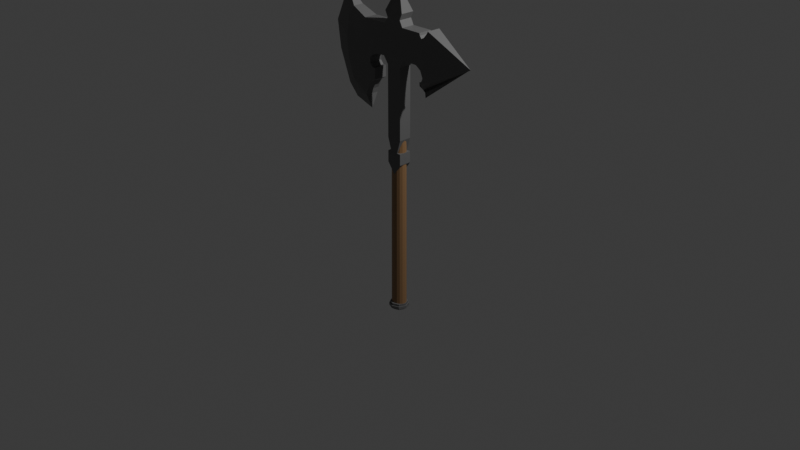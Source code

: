 # Source: aXE.blend  (saved by Blender 4.1.24; exported with 4.5.12 LTS)
import bpy
from mathutils import Matrix  # noqa: F401  (used for matrix-valued properties, if any)

bpy.ops.wm.read_factory_settings(use_empty=True)
scene = bpy.context.scene
scene.name = 'Scene'

# ---- collections
col_collection = bpy.data.collections.new('Collection'); scene.collection.children.link(col_collection)

# ---- materials (node trees are filled in below, after node groups)
mat_material = bpy.data.materials.new('Material')
mat_material.alpha_threshold = 0.0
mat_material.use_transparent_shadow = False
mat_material.roughness = 0.5
mat_material.line_color = (0.0, 0.0, 0.0, 1.0)
mat_material_003 = bpy.data.materials.new('Material.003')

# ---- material node trees
mat_material.use_nodes = True; mat_material.node_tree.nodes.clear()
_N = mat_material.node_tree.nodes; _L = mat_material.node_tree.links
n0 = _N.new('ShaderNodeOutputMaterial'); n0.name = 'Material Output'; n0.location = (300, 300)
n1 = _N.new('ShaderNodeBsdfPrincipled'); n1.name = 'Principled BSDF'; n1.location = (10, 300)
n1.inputs[0].default_value = (0.1519, 0.1519, 0.1519, 1.0)
n1.inputs[3].default_value = 1.45
_L.new(n1.outputs[0], n0.inputs[0])
n0.is_active_output = True
mat_material_003.use_nodes = True; mat_material_003.node_tree.nodes.clear()
_N = mat_material_003.node_tree.nodes; _L = mat_material_003.node_tree.links
n0 = _N.new('ShaderNodeBsdfPrincipled'); n0.name = 'Principled BSDF'; n0.location = (10, 300)
n0.inputs[0].default_value = (0.3182, 0.1851, 0.08947, 1.0)
n1 = _N.new('ShaderNodeOutputMaterial'); n1.name = 'Material Output'; n1.location = (300, 300)
_L.new(n0.outputs[0], n1.inputs[0])
n1.is_active_output = True

# ---- world
world_world = bpy.data.worlds.new('World'); scene.world = world_world
world_world.use_nodes = True; world_world.node_tree.nodes.clear()
_N = world_world.node_tree.nodes; _L = world_world.node_tree.links
n0 = _N.new('ShaderNodeOutputWorld'); n0.name = 'World Output'; n0.location = (300, 300)
n1 = _N.new('ShaderNodeBackground'); n1.name = 'Background'; n1.location = (10, 300)
n1.inputs[0].default_value = (0.05088, 0.05088, 0.05088, 1.0)
_L.new(n1.outputs[0], n0.inputs[0])
n0.is_active_output = True
world_world.color = (0.05088, 0.05088, 0.05088)
world_world.use_sun_shadow = False
world_world.sun_shadow_jitter_overblur = 0.0

# ---- cameras
cam_camera = bpy.data.cameras.new('Camera')
cam_camera.clip_end = 100.0
cam_camera.ortho_scale = 7.314

# ---- lights
light_light = bpy.data.lights.new('Light', 'POINT')
light_light.transmission_factor = 0.0
light_light.energy = 1000.0
light_light.shadow_soft_size = 0.1
light_light.shadow_maximum_resolution = 0.006
light_light.use_absolute_resolution = True

# ---- meshes
me_cube = bpy.data.meshes.new('Cube')
me_cube.from_pydata([(-0.009129, -0.07264, 1.773), (0.08356, 0.06743, 0.8865), (-0.009129, 0.07264, 1.773), (0.08356, -0.06743, 0.8865), (-0.008473, -0.06743, 0.8865), (-0.08355, 0.06743, 0.8865), (-0.008473, 0.06743, 0.8865), (-0.08355, -0.06743, 0.8865), (0.1314, 0.07264, 1.77), (-0.1282, -0.07264, 1.769), (0.1314, -0.07264, 1.77), (-0.1282, 0.07264, 1.769), (0.924, 2.98e-08, 1.796), (-0.8831, 1.49e-08, 1.887), (0.891, 0.0, 1.774), (-0.8445, 0.0, 1.604), (-0.1095, -0.07264, 2.023), (-0.1095, 0.07264, 2.023), (-0.1282, 0.07264, 1.769), (-0.1282, -0.07264, 1.769), (0.009158, -0.07264, 1.773), (0.008501, -0.06743, 0.8865), (0.008501, 0.06743, 0.8865), (0.009158, 0.07264, 1.773), (0.1183, 0.07264, 2.023), (0.1316, 0.07264, 1.77), (0.1183, -0.07264, 2.023), (0.1316, -0.07264, 1.77), (0.0001597, 0.0, 2.4), (0.1124, -0.07264, 2.152), (0.1124, 0.07264, 2.152), (-0.1106, -0.07264, 2.147), (-0.1106, 0.07264, 2.147), (0.08454, -0.07264, 2.088), (0.08454, 0.07264, 2.088), (-0.0789, -0.07264, 2.086), (-0.0789, 0.07264, 2.086), (0.3605, 5.215e-08, 1.386), (0.4545, 0.07264, 2.062), (0.2767, 3.725e-08, 1.521), (0.4545, -0.07264, 2.062), (-0.3954, -0.07264, 2.018), (-0.2643, -0.07264, 1.773), (-0.3954, 0.07264, 2.018), (-0.2643, 0.07264, 1.773), (-0.2643, -0.07264, 1.773), (0.3444, -0.07264, 2.024), (0.2438, -0.07264, 1.776), (0.3444, 0.07264, 2.024), (0.2438, 0.07264, 1.776), (0.2436, 0.07264, 1.776), (0.2436, -0.07264, 1.776), (0.3584, 0.07264, 1.532), (0.3584, -0.07264, 1.532), (0.3545, 5.215e-08, 1.435), (0.3286, 4.47e-08, 1.458), (0.2797, 4.47e-08, 1.484), (0.3598, 0.07264, 1.671), (0.3598, -0.07264, 1.671), (0.3899, 0.07264, 1.6), (0.3899, -0.07264, 1.6), (0.4224, 0.07264, 2.014), (0.4224, -0.07264, 2.014), (0.3712, -0.07264, 1.975), (0.3712, 0.07264, 1.975), (0.4029, 0.07264, 1.991), (0.4029, -0.07264, 1.991), (0.4411, 0.07264, 2.037), (0.4411, -0.07264, 2.037), (0.3516, -0.07264, 2.0), (0.3516, 0.07264, 2.0), (0.08356, 0.06743, 1.626), (0.08356, -0.06743, 1.626), (-0.08355, 0.06743, 1.626), (-0.08355, -0.06743, 1.626), (-0.008473, -0.06743, 1.626), (-0.008473, 0.06743, 1.626), (0.008501, -0.06743, 1.626), (0.008501, 0.06743, 1.626), (-0.1335, -0.07264, 1.704), (0.1356, 0.07264, 1.71), (0.1356, -0.07264, 1.71), (-0.1335, 0.07264, 1.704), (-0.009129, -0.07264, 1.716), (-0.009129, 0.07264, 1.716), (0.009158, -0.07264, 1.716), (0.009158, 0.07264, 1.716), (-0.7135, -2.98e-08, 2.261), (-0.688, -0.05201, 1.773), (-0.688, 0.05201, 1.773), (-0.7157, -2.235e-08, 1.276), (-0.3868, 0.0, 1.088), (-0.6064, -7.451e-09, 1.159), (-0.2643, 0.07264, 1.428), (-0.2643, -0.07264, 1.428), (-0.2643, 0.07264, 1.428), (-0.2643, -0.07264, 1.428), (-0.2654, 0.07264, 1.547), (-0.2654, -0.07264, 1.547), (-0.2654, 0.07264, 1.547), (-0.2654, -0.07264, 1.547), (-0.3868, -0.07264, 1.24), (-0.3869, 0.07264, 1.24), (-0.3553, 0.07264, 1.334), (-0.3553, -0.07264, 1.334), (-0.3246, -0.07264, 1.391), (-0.3246, 0.07264, 1.391), (-0.3732, 0.07264, 1.295), (-0.3732, -0.07264, 1.295), (-0.3284, -0.07264, 1.643), (-0.3284, 0.07264, 1.643), (-0.2513, 0.07264, 1.696), (-0.2513, -0.07264, 1.697), (-0.3322, -0.07264, 1.584), (-0.3322, 0.07264, 1.584), (-0.2995, -0.07264, 1.545), (-0.2995, 0.07264, 1.545), (0.3008, 0.07264, 1.711), (0.3008, -0.07264, 1.711), (-0.5712, -0.05704, 2.094), (-0.5712, 0.05704, 2.094), (-0.4762, -0.06312, 1.773), (-0.4762, 0.06312, 1.773), (-0.1095, 0.0, 2.023), (0.1183, 0.0, 2.023), (0.1124, 0.0, 2.152), (-0.1106, 0.0, 2.147), (0.08454, 0.0, 2.088), (-0.0789, 0.0, 2.086), (0.4545, -7.451e-09, 2.062), (-0.3954, 0.0, 2.018), (0.3444, 0.0, 2.024), (0.3584, 3.725e-08, 1.532), (0.3598, 7.451e-09, 1.671), (0.3899, 2.235e-08, 1.6), (0.4224, 0.0, 2.014), (0.3712, 7.451e-09, 1.975), (0.4029, 0.0, 1.991), (0.4411, 0.0, 2.037), (0.3516, 0.0, 2.0), (-0.5712, -7.451e-09, 2.094), (0.08356, 0.06743, 0.6267), (0.08356, -0.06743, 0.6267), (-0.008473, -0.06743, 0.6267), (-0.08355, 0.06743, 0.6267), (-0.008473, 0.06743, 0.6267), (-0.08355, -0.06743, 0.6267), (0.008501, -0.06743, 0.6267), (0.008501, 0.06743, 0.6267), (0.08356, 0.06743, 0.7463), (0.08356, -0.06743, 0.7463), (-0.08355, 0.06743, 0.7463), (-0.08355, -0.06743, 0.7463), (-0.008473, -0.06743, 0.7463), (-0.008473, 0.06743, 0.7463), (0.008501, -0.06743, 0.7463), (0.008501, 0.06743, 0.7463), (7.089e-06, 0.06743, 0.5118), (-0.04084, -0.06651, 0.7455), (-0.04084, 0.06695, 0.7455), (7.089e-06, -0.06743, 0.5118), (0.04084, -0.06651, 0.7455), (0.04084, 0.06695, 0.7455), (0.08356, 0.06743, 0.8864), (0.08356, -0.06743, 0.8864), (-0.08355, 0.06743, 0.8864), (-0.08355, -0.06743, 0.8864), (-5.025e-09, 0.07804, -1.005), (-5.025e-09, 0.07804, -1.028), (-6.672e-09, 0.1045, -1.008), (-6.672e-09, 0.1045, -0.9776), (0.07386, 0.07386, -1.008), (0.07386, 0.07386, -0.9776), (0.1045, 0.0, -1.008), (0.1045, 0.0, -0.9776), (0.07386, -0.07386, -1.008), (0.07386, -0.07386, -0.9776), (-6.672e-09, -0.1045, -1.008), (-6.672e-09, -0.1045, -0.9776), (-0.07386, -0.07386, -1.008), (-0.07386, -0.07386, -0.9776), (-0.1045, 0.0, -1.008), (-0.1045, 0.0, -0.9776), (-0.07386, 0.07386, -1.008), (-0.07386, 0.07386, -0.9776), (0.05518, 0.05518, -1.028), (0.05518, 0.05518, -1.005), (0.07804, 0.0, -1.028), (0.07804, 0.0, -1.005), (0.05518, -0.05518, -1.028), (0.05518, -0.05518, -1.005), (-5.025e-09, -0.07804, -1.028), (-5.025e-09, -0.07804, -1.005), (-0.05518, -0.05518, -1.028), (-0.05518, -0.05518, -1.005), (-0.07804, 0.0, -1.028), (-0.07804, 0.0, -1.005), (-0.05518, 0.05518, -1.028), (-0.05518, 0.05518, -1.005), (-5.971e-09, 0.09425, -0.9534), (-5.971e-09, 0.09425, -0.9657), (0.06664, 0.06664, -0.9812), (0.06664, 0.06664, -0.9534), (0.09425, 0.0, -0.9812), (0.09425, 0.0, -0.9534), (0.06664, -0.06664, -0.9812), (0.06664, -0.06664, -0.9534), (-5.971e-09, -0.09425, -0.9812), (-5.971e-09, -0.09425, -0.9534), (-0.06664, -0.06664, -0.9812), (-0.06664, -0.06664, -0.9534), (-0.09425, 0.0, -0.9812), (-0.09425, 0.0, -0.9534), (-0.06664, 0.06664, -0.9812), (-0.06664, 0.06664, -0.9534), (-0.665, -0.05201, 1.557), (-0.665, 0.05201, 1.557), (-0.6088, -0.05201, 1.375), (-0.6088, 0.05201, 1.375), (-0.4926, -0.05201, 1.234), (-0.4926, 0.05201, 1.234), (-0.6782, -0.05201, 1.645), (-0.6782, 0.05201, 1.645), (-0.6482, -0.05201, 1.991), (-0.6482, 0.05201, 1.991)], [(45, 42), (99, 100), (93, 95)], [(10, 20, 0, 19, 16, 26, 27), (22, 1, 3, 21), (37, 54, 55, 56, 39, 52, 59, 57, 117, 50, 49, 48, 70, 64, 65, 61, 67, 38, 12, 14), (20, 0, 83, 85), (80, 8, 10, 81), (23, 2, 0, 20), (16, 26, 33, 29, 28, 31, 35), (18, 2, 23, 8, 25, 24, 17), (23, 20, 10, 27, 25, 8), (5, 6, 4, 7), (23, 8, 80, 86), (37, 14, 12, 40, 68, 62, 66, 63, 69, 46, 47, 51, 118, 58, 60, 53, 39, 56, 55, 54), (2, 23, 86, 84), (131, 124, 26, 46), (47, 46, 26, 27), (18, 2, 84, 82, 11), (10, 20, 85, 81), (6, 22, 21, 4), (125, 30, 28), (126, 28, 32), (127, 34, 30, 125), (128, 126, 32, 36), (124, 24, 34, 127), (123, 128, 36, 17), (132, 52, 39), (12, 129, 40), (24, 17, 36, 32, 28, 30, 34), (123, 130, 41, 16), (25, 24, 48, 49), (134, 59, 52, 132), (139, 131, 46, 69), (10, 8, 50, 51), (118, 117, 57, 133, 58), (133, 57, 59, 134), (138, 135, 62, 68), (137, 136, 63, 66), (135, 137, 66, 62), (129, 138, 68, 40), (136, 139, 69, 63), (6, 76, 78, 22), (3, 72, 77, 21), (5, 73, 76, 6), (21, 77, 75, 4), (4, 75, 74, 7), (7, 74, 73, 5), (1, 71, 72, 3), (22, 78, 71, 1), (76, 84, 86, 78), (72, 81, 85, 77), (73, 82, 84, 76), (77, 85, 83, 75), (75, 83, 79, 74), (74, 79, 82, 73), (71, 80, 81, 72), (78, 86, 80, 71), (140, 119, 41, 130), (120, 43, 44, 89, 224), (110, 114, 113, 109), (111, 82, 79, 112), (45, 41, 16, 19, 9), (87, 224, 89, 13), (91, 101, 102), (105, 96, 95, 106), (98, 100, 96, 94), (98, 99, 95, 94), (108, 104, 103, 107), (104, 105, 106, 103), (101, 108, 107, 102), (51, 50, 117, 118), (81, 80, 117, 118), (15, 13, 89), (87, 119, 140), (49, 117, 80, 25), (51, 47, 27, 81, 118), (87, 140, 120), (120, 140, 130, 43), (64, 70, 139, 136), (38, 67, 138, 129), (61, 65, 137, 135), (65, 64, 136, 137), (67, 61, 135, 138), (58, 133, 134, 60), (70, 48, 131, 139), (60, 134, 132, 53), (17, 43, 130, 123), (12, 38, 129), (53, 132, 39), (16, 35, 128, 123), (26, 124, 127, 33), (35, 31, 126, 128), (33, 127, 125, 29), (31, 28, 126), (29, 125, 28), (48, 24, 124, 131), (11, 82, 111, 44), (42, 112, 79, 19), (19, 0, 83, 79), (43, 17, 18, 44), (109, 112, 111, 110), (44, 111, 110, 122), (93, 116, 97), (102, 91, 92, 220), (94, 115, 98), (219, 217, 90, 92), (219, 92, 91, 101), (215, 221, 88, 15), (113, 114, 116, 115), (115, 116, 97, 100), (105, 217, 219, 101, 108, 104), (145, 148, 157), (144, 145, 157), (148, 141, 157), (145, 154, 156, 148), (142, 150, 155, 147), (144, 151, 154, 145), (147, 155, 153, 143), (143, 153, 152, 146), (146, 152, 151, 144), (141, 149, 150, 142), (148, 156, 149, 141), (146, 144, 157, 160), (143, 146, 160), (147, 143, 160), (141, 142, 160, 157), (142, 147, 160), (163, 162, 159, 165), (164, 166, 158, 161), (158, 166, 165, 159), (162, 163, 164, 161), (154, 151, 152, 153, 155, 150, 149, 156), (162, 161, 158, 159), (186, 167, 198, 196, 194, 192, 190, 188), (169, 170, 172, 171), (193, 194, 196, 195), (171, 172, 174, 173), (191, 192, 194, 193), (173, 174, 176, 175), (189, 190, 192, 191), (175, 176, 178, 177), (168, 185, 187, 189, 191, 193, 195, 197), (187, 188, 190, 189), (177, 178, 180, 179), (197, 198, 167, 168), (185, 186, 188, 187), (179, 180, 182, 181), (172, 170, 184, 182, 180, 178, 176, 174), (168, 167, 186, 185), (181, 182, 184, 183), (195, 196, 198, 197), (183, 184, 170, 169), (169, 171, 173, 175, 177, 179, 181, 183), (202, 199, 214, 212, 210, 208, 206, 204), (209, 210, 212, 211), (207, 208, 210, 209), (205, 206, 208, 207), (200, 201, 203, 205, 207, 209, 211, 213), (203, 204, 206, 205), (213, 214, 199, 200), (201, 202, 204, 203), (200, 199, 202, 201), (211, 212, 214, 213), (217, 215, 15, 90), (217, 105, 96, 115, 215), (115, 215, 221, 113), (121, 88, 221, 113, 109, 112, 42), (90, 218, 220, 92), (102, 107, 103, 106, 218, 220), (218, 90, 15, 216), (216, 15, 89, 222), (93, 106, 218, 216, 116), (116, 114, 222, 216), (89, 122, 110, 114, 222), (15, 88, 13), (223, 87, 13, 88), (87, 223, 119), (119, 223, 88, 121, 45, 41), (87, 120, 224)])
_uv = me_cube.uv_layers.new(name='UVMap')
_uv.uv.foreach_set('vector', [0.0, 0.0, 0.0, 0.0, 0.0, 0.0, 0.0, 0.0, 0.0, 0.0, 0.0, 0.0, 0.0, 0.0, 0.2627, 0.5, 0.375, 0.5, 0.375, 0.75, 0.2627, 0.75, 0.6098, 0.5, 0.6098, 0.5, 0.6098, 0.5, 0.6098, 0.5, 0.6098, 0.5, 0.6098, 0.5, 0.6098, 0.5, 0.6098, 0.5, 0.6098, 0.5, 0.6098, 0.5, 0.6098, 0.4158, 0.625, 0.4158, 0.632, 0.4263, 0.639, 0.4368, 0.6461, 0.4474, 0.6531, 0.4579, 0.6671, 0.4789, 0.6811, 0.5, 0.625, 0.5, 0.6098, 0.5, 0.0, 0.0, 0.0, 0.0, 0.0, 0.0, 0.0, 0.0, 0.6063, 0.5, 0.6098, 0.5, 0.6098, 0.75, 0.6063, 0.75, 0.0, 0.0, 0.0, 0.0, 0.0, 0.0, 0.0, 0.0, 0.7627, 0.75, 0.7373, 0.75, 0.7373, 0.75, 0.7373, 0.75, 0.7373, 0.75, 0.75, 0.75, 0.7563, 0.75, 0.0, 0.0, 0.0, 0.0, 0.0, 0.0, 0.0, 0.0, 0.0, 0.0, 0.0, 0.0, 0.0, 0.0, 0.0, 0.0, 0.0, 0.0, 0.0, 0.0, 0.0, 0.0, 0.0, 0.0, 0.0, 0.0, 0.125, 0.5, 0.2373, 0.5, 0.2373, 0.75, 0.125, 0.75, 0.0, 0.0, 0.0, 0.0, 0.0, 0.0, 0.0, 0.0, 0.6098, 0.75, 0.6098, 0.75, 0.625, 0.75, 0.6811, 0.75, 0.6671, 0.7711, 0.6531, 0.7921, 0.6461, 0.8026, 0.639, 0.8132, 0.632, 0.8237, 0.625, 0.8342, 0.6098, 0.8342, 0.6098, 0.75, 0.6098, 0.75, 0.6098, 0.75, 0.6098, 0.75, 0.6098, 0.75, 0.6098, 0.75, 0.6098, 0.75, 0.6098, 0.75, 0.6098, 0.75, 0.0, 0.0, 0.0, 0.0, 0.0, 0.0, 0.0, 0.0, 0.7092, 0.625, 0.7373, 0.625, 0.7373, 0.75, 0.7092, 0.75, 0.6098, 0.8342, 0.625, 0.8342, 0.625, 0.8623, 0.6098, 0.8623, 0.0, 0.0, 0.0, 0.0, 0.0, 0.0, 0.0, 0.0, 0.0, 0.0, 0.0, 0.0, 0.0, 0.0, 0.0, 0.0, 0.0, 0.0, 0.2373, 0.5, 0.2627, 0.5, 0.2627, 0.75, 0.2373, 0.75, 0.7373, 0.625, 0.7373, 0.5, 0.7373, 0.625, 0.75, 0.625, 0.7373, 0.5, 0.75, 0.5, 0.7373, 0.625, 0.7373, 0.5, 0.7373, 0.5, 0.7373, 0.625, 0.7563, 0.625, 0.75, 0.625, 0.75, 0.5, 0.7563, 0.5, 0.7373, 0.625, 0.7373, 0.5, 0.7373, 0.5, 0.7373, 0.625, 0.7627, 0.625, 0.7563, 0.625, 0.7563, 0.5, 0.7627, 0.5, 0.6098, 0.625, 0.6098, 0.5, 0.6098, 0.625, 0.625, 0.625, 0.6811, 0.625, 0.6811, 0.75, 0.7373, 0.5, 0.7627, 0.5, 0.7563, 0.5, 0.75, 0.5, 0.7373, 0.5, 0.7373, 0.5, 0.7373, 0.5, 0.7627, 0.625, 0.8188, 0.625, 0.8188, 0.75, 0.7627, 0.75, 0.6098, 0.3877, 0.625, 0.3877, 0.625, 0.4158, 0.6098, 0.4158, 0.6098, 0.625, 0.6098, 0.5, 0.6098, 0.5, 0.6098, 0.625, 0.7057, 0.625, 0.7092, 0.625, 0.7092, 0.75, 0.7057, 0.75, 0.6098, 0.75, 0.6098, 0.5, 0.6098, 0.5, 0.6098, 0.75, 0.6098, 0.75, 0.6098, 0.5, 0.6098, 0.5, 0.6098, 0.625, 0.6098, 0.75, 0.6098, 0.625, 0.6098, 0.5, 0.6098, 0.5, 0.6098, 0.625, 0.6882, 0.625, 0.6952, 0.625, 0.6952, 0.75, 0.6882, 0.75, 0.6987, 0.625, 0.7022, 0.625, 0.7022, 0.75, 0.6987, 0.75, 0.6952, 0.625, 0.6987, 0.625, 0.6987, 0.75, 0.6952, 0.75, 0.6811, 0.625, 0.6882, 0.625, 0.6882, 0.75, 0.6811, 0.75, 0.7022, 0.625, 0.7057, 0.625, 0.7057, 0.75, 0.7022, 0.75, 0.375, 0.3623, 0.6024, 0.3623, 0.6024, 0.3877, 0.375, 0.3877, 0.375, 0.75, 0.6024, 0.75, 0.6024, 0.8623, 0.375, 0.8623, 0.375, 0.25, 0.6024, 0.25, 0.6024, 0.3623, 0.375, 0.3623, 0.375, 0.8623, 0.6024, 0.8623, 0.6024, 0.8877, 0.375, 0.8877, 0.375, 0.8877, 0.6024, 0.8877, 0.6024, 1.0, 0.375, 1.0, 0.375, 0.0, 0.6024, 0.0, 0.6024, 0.25, 0.375, 0.25, 0.375, 0.5, 0.6024, 0.5, 0.6024, 0.75, 0.375, 0.75, 0.375, 0.3877, 0.6024, 0.3877, 0.6024, 0.5, 0.375, 0.5, 0.6024, 0.3623, 0.6063, 0.3623, 0.6063, 0.3877, 0.6024, 0.3877, 0.6024, 0.75, 0.6063, 0.75, 0.6063, 0.8623, 0.6024, 0.8623, 0.6024, 0.25, 0.6063, 0.25, 0.6063, 0.3623, 0.6024, 0.3623, 0.6024, 0.8623, 0.6063, 0.8623, 0.6063, 0.8877, 0.6024, 0.8877, 0.6024, 0.8877, 0.6063, 0.8877, 0.6063, 1.0, 0.6024, 1.0, 0.6024, 0.0, 0.6063, 0.0, 0.6063, 0.25, 0.6024, 0.25, 0.6024, 0.5, 0.6063, 0.5, 0.6063, 0.75, 0.6024, 0.75, 0.6024, 0.3877, 0.6063, 0.3877, 0.6063, 0.5, 0.6024, 0.5, 0.6141, 0.4688, 0.6141, 0.5625, 0.8188, 0.75, 0.8188, 0.625, 0.6141, 0.375, 0.8188, 0.5, 0.0, 0.0, 0.0, 0.0, 0.0, 0.0, 0.0, 0.0, 0.0, 0.0, 0.0, 0.0, 0.0, 0.0, 0.0, 0.0, 0.6063, 0.25, 0.6063, 0.0, 0.0, 0.0, 0.0, 0.0, 0.0, 0.0, 0.0, 0.0, 0.0, 0.0, 0.0, 0.0, 0.4094, 0.25, 0.0, 0.0, 0.0, 0.0, 0.0, 0.0, 0.0, 0.0, 0.0, 0.0, 0.0, 0.0, 0.0, 0.0, 0.0, 0.0, 0.0, 0.0, 0.0, 0.0, 0.0, 0.0, 0.0, 0.0, 0.0, 0.0, 0.0, 0.0, 0.0, 0.0, 0.0, 0.0, 0.0, 0.0, 0.0, 0.0, 0.0, 0.0, 0.0, 0.0, 0.0, 0.0, 0.0, 0.0, 0.0, 0.0, 0.0, 0.0, 0.0, 0.0, 0.0, 0.0, 0.0, 0.0, 0.0, 0.0, 0.0, 0.0, 0.0, 0.0, 0.6098, 0.75, 0.6098, 0.5, 0.6098, 0.5, 0.6098, 0.75, 0.6063, 0.75, 0.6063, 0.5, 0.6098, 0.5, 0.6098, 0.75, 0.0, 0.0, 0.0, 0.0, 0.0, 0.0, 0.4094, 0.375, 0.6141, 0.5625, 0.6141, 0.4688, 0.6098, 0.4158, 0.6098, 0.5, 0.6063, 0.5, 0.6098, 0.3877, 0.0, 0.0, 0.0, 0.0, 0.0, 0.0, 0.0, 0.0, 0.0, 0.0, 0.4094, 0.3125, 0.6141, 0.4688, 0.6141, 0.375, 0.6141, 0.375, 0.6141, 0.4688, 0.8188, 0.625, 0.8188, 0.5, 0.7022, 0.5, 0.7057, 0.5, 0.7057, 0.625, 0.7022, 0.625, 0.6811, 0.5, 0.6882, 0.5, 0.6882, 0.625, 0.6811, 0.625, 0.6952, 0.5, 0.6987, 0.5, 0.6987, 0.625, 0.6952, 0.625, 0.6987, 0.5, 0.7022, 0.5, 0.7022, 0.625, 0.6987, 0.625, 0.6882, 0.5, 0.6952, 0.5, 0.6952, 0.625, 0.6882, 0.625, 0.6098, 0.75, 0.6098, 0.625, 0.6098, 0.625, 0.6098, 0.75, 0.7057, 0.5, 0.7092, 0.5, 0.7092, 0.625, 0.7057, 0.625, 0.6098, 0.75, 0.6098, 0.625, 0.6098, 0.625, 0.6098, 0.75, 0.7627, 0.5, 0.8188, 0.5, 0.8188, 0.625, 0.7627, 0.625, 0.625, 0.5, 0.6811, 0.5, 0.6811, 0.625, 0.6098, 0.75, 0.6098, 0.625, 0.6098, 0.75, 0.7627, 0.75, 0.7563, 0.75, 0.7563, 0.625, 0.7627, 0.625, 0.7373, 0.75, 0.7373, 0.625, 0.7373, 0.625, 0.7373, 0.75, 0.7563, 0.75, 0.75, 0.75, 0.75, 0.625, 0.7563, 0.625, 0.7373, 0.75, 0.7373, 0.625, 0.7373, 0.625, 0.7373, 0.75, 0.75, 0.75, 0.7373, 0.625, 0.75, 0.625, 0.7373, 0.75, 0.7373, 0.625, 0.7373, 0.75, 0.7092, 0.5, 0.7373, 0.5, 0.7373, 0.625, 0.7092, 0.625, 0.0, 0.0, 0.6063, 0.25, 0.0, 0.0, 0.0, 0.0, 0.0, 0.0, 0.0, 0.0, 0.6063, 0.0, 0.0, 0.0, 0.0, 0.0, 0.0, 0.0, 0.6063, 0.8877, 0.6063, 0.0, 0.8188, 0.5, 0.0, 0.0, 0.0, 0.0, 0.0, 0.0, 0.0, 0.0, 0.0, 0.0, 0.0, 0.0, 0.0, 0.0, 0.0, 0.0, 0.0, 0.0, 0.0, 0.0, 0.0, 0.0, 0.0, 0.0, 0.0, 0.0, 0.0, 0.0, 0.0, 0.0, 0.0, 0.0, 0.0, 0.0, 0.0, 0.0, 0.0, 0.0, 0.0, 0.0, 0.0, 0.0, 0.0, 0.0, 0.0, 0.0, 0.0, 0.0, 0.0, 0.0, 0.0, 0.0, 0.0, 0.0, 0.0, 0.0, 0.0, 0.0, 0.0, 0.0, 0.0, 0.0, 0.0, 0.0, 0.0, 0.0, 0.0, 0.0, 0.0, 0.0, 0.0, 0.0, 0.0, 0.0, 0.0, 0.0, 0.0, 0.0, 0.0, 0.0, 0.0, 0.0, 0.0, 0.0, 0.0, 0.0, 0.0, 0.0, 0.0, 0.0, 0.0, 0.0, 0.0, 0.0, 0.375, 0.3623, 0.375, 0.3877, 0.375, 0.3623, 0.375, 0.25, 0.375, 0.3623, 0.375, 0.25, 0.375, 0.3877, 0.375, 0.5, 0.375, 0.3877, 0.375, 0.3623, 0.6024, 0.3623, 0.6024, 0.3877, 0.375, 0.3877, 0.375, 0.75, 0.6024, 0.75, 0.6024, 0.8623, 0.375, 0.8623, 0.375, 0.25, 0.6024, 0.25, 0.6024, 0.3623, 0.375, 0.3623, 0.375, 0.8623, 0.6024, 0.8623, 0.6024, 0.8877, 0.375, 0.8877, 0.375, 0.8877, 0.6024, 0.8877, 0.6024, 1.0, 0.375, 1.0, 0.375, 0.0, 0.6024, 0.0, 0.6024, 0.25, 0.375, 0.25, 0.375, 0.5, 0.6024, 0.5, 0.6024, 0.75, 0.375, 0.75, 0.375, 0.3877, 0.6024, 0.3877, 0.6024, 0.5, 0.375, 0.5, 0.375, 0.0, 0.375, 0.25, 0.375, 0.25, 0.375, 0.0, 0.375, 0.8877, 0.375, 1.0, 0.375, 0.8877, 0.375, 0.8623, 0.375, 0.8877, 0.375, 0.8623, 0.375, 0.5, 0.375, 0.75, 0.375, 0.75, 0.375, 0.5, 0.375, 0.75, 0.375, 0.8623, 0.375, 0.75, 0.6024, 0.5, 0.375, 0.5, 0.375, 0.25, 0.6024, 0.25, 0.6024, 0.75, 0.6024, 1.0, 0.375, 1.0, 0.375, 0.75, 0.375, 0.0, 0.6024, 0.0, 0.6024, 0.25, 0.375, 0.25, 0.375, 0.5, 0.6024, 0.5, 0.6024, 0.75, 0.375, 0.75, 0.6024, 0.3623, 0.6024, 0.25, 0.6024, 0.0, 0.6024, 0.8877, 0.6024, 0.8623, 0.6024, 0.75, 0.6024, 0.5, 0.6024, 0.3877, 0.375, 0.5, 0.375, 0.75, 0.375, 1.0, 0.375, 0.25, 0.4197, 0.4197, 0.25, 0.49, 0.08029, 0.4197, 0.01, 0.25, 0.08029, 0.08029, 0.25, 0.01, 0.4197, 0.08029, 0.49, 0.25, 1.0, 0.5, 1.0, 1.0, 0.875, 1.0, 0.875, 0.5, 0.375, 0.5, 0.375, 1.0, 0.25, 1.0, 0.25, 0.5, 0.875, 0.5, 0.875, 1.0, 0.75, 1.0, 0.75, 0.5, 0.5, 0.5, 0.5, 1.0, 0.375, 1.0, 0.375, 0.5, 0.75, 0.5, 0.75, 1.0, 0.625, 1.0, 0.625, 0.5, 0.625, 0.5, 0.625, 1.0, 0.5, 1.0, 0.5, 0.5, 0.625, 0.5, 0.625, 1.0, 0.5, 1.0, 0.5, 0.5, 0.75, 0.49, 0.9197, 0.4197, 0.99, 0.25, 0.9197, 0.08029, 0.75, 0.01, 0.5803, 0.08029, 0.51, 0.25, 0.5803, 0.4197, 0.75, 0.5, 0.75, 1.0, 0.625, 1.0, 0.625, 0.5, 0.5, 0.5, 0.5, 1.0, 0.375, 1.0, 0.375, 0.5, 0.125, 0.5, 0.125, 1.0, 0.0, 1.0, 0.0, 0.5, 0.875, 0.5, 0.875, 1.0, 0.75, 1.0, 0.75, 0.5, 0.375, 0.5, 0.375, 1.0, 0.25, 1.0, 0.25, 0.5, 0.4197, 0.4197, 0.25, 0.49, 0.08029, 0.4197, 0.01, 0.25, 0.08029, 0.08029, 0.25, 0.01, 0.4197, 0.08029, 0.49, 0.25, 1.0, 0.5, 1.0, 1.0, 0.875, 1.0, 0.875, 0.5, 0.25, 0.5, 0.25, 1.0, 0.125, 1.0, 0.125, 0.5, 0.25, 0.5, 0.25, 1.0, 0.125, 1.0, 0.125, 0.5, 0.125, 0.5, 0.125, 1.0, 0.0, 1.0, 0.0, 0.5, 0.75, 0.49, 0.9197, 0.4197, 0.99, 0.25, 0.9197, 0.08029, 0.75, 0.01, 0.5803, 0.08029, 0.51, 0.25, 0.5803, 0.4197, 0.4197, 0.4197, 0.25, 0.49, 0.08029, 0.4197, 0.01, 0.25, 0.08029, 0.08029, 0.25, 0.01, 0.4197, 0.08029, 0.49, 0.25, 0.375, 0.5, 0.375, 1.0, 0.25, 1.0, 0.25, 0.5, 0.5, 0.5, 0.5, 1.0, 0.375, 1.0, 0.375, 0.5, 0.625, 0.5, 0.625, 1.0, 0.5, 1.0, 0.5, 0.5, 0.75, 0.49, 0.9197, 0.4197, 0.99, 0.25, 0.9197, 0.08029, 0.75, 0.01, 0.5803, 0.08029, 0.51, 0.25, 0.5803, 0.4197, 0.75, 0.5, 0.75, 1.0, 0.625, 1.0, 0.625, 0.5, 0.125, 0.5, 0.125, 1.0, 0.0, 1.0, 0.0, 0.5, 0.875, 0.5, 0.875, 1.0, 0.75, 1.0, 0.75, 0.5, 1.0, 0.5, 1.0, 1.0, 0.875, 1.0, 0.875, 0.5, 0.25, 0.5, 0.25, 1.0, 0.125, 1.0, 0.125, 0.5, 0.0, 0.0, 0.0, 0.0, 0.0, 0.0, 0.0, 0.0, 0.0, 0.0, 0.0, 0.0, 0.0, 0.0, 0.0, 0.0, 0.0, 0.0, 0.0, 0.0, 0.0, 0.0, 0.0, 0.0, 0.0, 0.0, 0.0, 0.0, 0.0, 0.0, 0.0, 0.0, 0.0, 0.0, 0.0, 0.0, 0.0, 0.0, 0.0, 0.0, 0.0, 0.0, 0.0, 0.0, 0.0, 0.0, 0.0, 0.0, 0.0, 0.0, 0.0, 0.0, 0.0, 0.0, 0.0, 0.0, 0.0, 0.0, 0.0, 0.0, 0.0, 0.0, 0.0, 0.0, 0.0, 0.0, 0.0, 0.0, 0.0, 0.0, 0.0, 0.0, 0.0, 0.0, 0.0, 0.0, 0.0, 0.0, 0.0, 0.0, 0.0, 0.0, 0.0, 0.0, 0.0, 0.0, 0.0, 0.0, 0.0, 0.0, 0.0, 0.0, 0.0, 0.0, 0.0, 0.0, 0.0, 0.0, 0.0, 0.0, 0.0, 0.0, 0.0, 0.0, 0.0, 0.0, 0.0, 0.0, 0.0, 0.0, 0.0, 0.0, 0.4094, 0.25, 0.0, 0.0, 0.0, 0.0, 0.4094, 0.25, 0.0, 0.0, 0.6141, 0.5625, 0.6141, 0.5625, 0.0, 0.0, 0.0, 0.0, 0.0, 0.0, 0.0, 0.0, 0.0, 0.0, 0.4094, 0.25, 0.6141, 0.375, 0.0, 0.0])
me_cube.materials.append(mat_material)
me_cube.use_mirror_vertex_groups = False
me_cube.update()
me_cylinder = bpy.data.meshes.new('Cylinder')
me_cylinder.from_pydata([(4.422e-09, 0.07039, -0.975), (4.457e-09, 0.06596, 0.8946), (0.03281, 0.06503, -0.975), (0.03075, 0.06094, 0.8946), (0.06063, 0.04977, -0.975), (0.05682, 0.04664, 0.8946), (0.07922, 0.02694, -0.975), (0.07423, 0.02524, 0.8946), (0.08575, 4.967e-09, -0.975), (0.08035, 4.859e-09, 0.8946), (0.07922, -0.02694, -0.975), (0.07423, -0.02524, 0.8946), (0.06063, -0.04977, -0.975), (0.05682, -0.04664, 0.8946), (0.03281, -0.06503, -0.975), (0.03075, -0.06094, 0.8946), (4.422e-09, -0.07039, -0.975), (4.457e-09, -0.06596, 0.8946), (-0.03281, -0.06503, -0.975), (-0.03075, -0.06094, 0.8946), (-0.06063, -0.04977, -0.975), (-0.05682, -0.04664, 0.8946), (-0.07922, -0.02694, -0.975), (-0.07423, -0.02524, 0.8946), (-0.08575, 4.967e-09, -0.975), (-0.08035, 4.859e-09, 0.8946), (-0.07922, 0.02694, -0.975), (-0.07423, 0.02524, 0.8946), (-0.06063, 0.04977, -0.975), (-0.05682, 0.04664, 0.8946), (-0.03281, 0.06503, -0.975), (-0.03075, 0.06094, 0.8946)], [], [(0, 1, 3, 2), (2, 3, 5, 4), (4, 5, 7, 6), (6, 7, 9, 8), (8, 9, 11, 10), (10, 11, 13, 12), (12, 13, 15, 14), (14, 15, 17, 16), (16, 17, 19, 18), (18, 19, 21, 20), (20, 21, 23, 22), (22, 23, 25, 24), (24, 25, 27, 26), (26, 27, 29, 28), (3, 1, 31, 29, 27, 25, 23, 21, 19, 17, 15, 13, 11, 9, 7, 5), (28, 29, 31, 30), (30, 31, 1, 0), (0, 2, 4, 6, 8, 10, 12, 14, 16, 18, 20, 22, 24, 26, 28, 30)])
_uv = me_cylinder.uv_layers.new(name='UVMap')
_uv.uv.foreach_set('vector', [1.0, 0.5, 1.0, 1.0, 0.9375, 1.0, 0.9375, 0.5, 0.9375, 0.5, 0.9375, 1.0, 0.875, 1.0, 0.875, 0.5, 0.875, 0.5, 0.875, 1.0, 0.8125, 1.0, 0.8125, 0.5, 0.8125, 0.5, 0.8125, 1.0, 0.75, 1.0, 0.75, 0.5, 0.75, 0.5, 0.75, 1.0, 0.6875, 1.0, 0.6875, 0.5, 0.6875, 0.5, 0.6875, 1.0, 0.625, 1.0, 0.625, 0.5, 0.625, 0.5, 0.625, 1.0, 0.5625, 1.0, 0.5625, 0.5, 0.5625, 0.5, 0.5625, 1.0, 0.5, 1.0, 0.5, 0.5, 0.5, 0.5, 0.5, 1.0, 0.4375, 1.0, 0.4375, 0.5, 0.4375, 0.5, 0.4375, 1.0, 0.375, 1.0, 0.375, 0.5, 0.375, 0.5, 0.375, 1.0, 0.3125, 1.0, 0.3125, 0.5, 0.3125, 0.5, 0.3125, 1.0, 0.25, 1.0, 0.25, 0.5, 0.25, 0.5, 0.25, 1.0, 0.1875, 1.0, 0.1875, 0.5, 0.1875, 0.5, 0.1875, 1.0, 0.125, 1.0, 0.125, 0.5, 0.3418, 0.4717, 0.25, 0.49, 0.1582, 0.4717, 0.08029, 0.4197, 0.02827, 0.3418, 0.01, 0.25, 0.02827, 0.1582, 0.08029, 0.08029, 0.1582, 0.02827, 0.25, 0.01, 0.3418, 0.02827, 0.4197, 0.08029, 0.4717, 0.1582, 0.49, 0.25, 0.4717, 0.3418, 0.4197, 0.4197, 0.125, 0.5, 0.125, 1.0, 0.0625, 1.0, 0.0625, 0.5, 0.0625, 0.5, 0.0625, 1.0, 0.0, 1.0, 0.0, 0.5, 0.75, 0.49, 0.8418, 0.4717, 0.9197, 0.4197, 0.9717, 0.3418, 0.99, 0.25, 0.9717, 0.1582, 0.9197, 0.08029, 0.8418, 0.02827, 0.75, 0.01, 0.6582, 0.02827, 0.5803, 0.08029, 0.5283, 0.1582, 0.51, 0.25, 0.5283, 0.3418, 0.5803, 0.4197, 0.6582, 0.4717])
me_cylinder.materials.append(mat_material_003)
me_cylinder.update()

# ---- objects
ob_head = bpy.data.objects.new('Head', me_cube)
ob_light_noimp = bpy.data.objects.new('Light-noimp', light_light)
ob_camera_noimp = bpy.data.objects.new('Camera-noimp', cam_camera)
ob_empty_noimp = bpy.data.objects.new('Empty-noimp', None)
ob_handle = bpy.data.objects.new('Handle', me_cylinder)

# ---- transforms, parenting, visibility, modifiers, constraints
ob_head.location = (0.0, 0.0, 0.0)
ob_head.lock_rotations_4d = False
ob_head.empty_display_type = 'ARROWS'
ob_head.lineart.crease_threshold = 0.0
ob_light_noimp.location = (4.076, 1.005, 5.904)
ob_light_noimp.rotation_euler = (0.6503, 0.05522, 1.866)
ob_light_noimp.lock_rotations_4d = False
ob_light_noimp.empty_display_type = 'ARROWS'
ob_light_noimp.color = (0.0, 0.0, 0.0, 0.0)
ob_light_noimp.lineart.crease_threshold = 0.0
ob_camera_noimp.location = (7.359, -6.926, 4.958)
ob_camera_noimp.rotation_euler = (1.109, 0.0, 0.8149)
ob_camera_noimp.lock_rotations_4d = False
ob_camera_noimp.empty_display_type = 'ARROWS'
ob_camera_noimp.color = (0.0, 0.0, 0.0, 0.0)
ob_camera_noimp.display_type = 'WIRE'
ob_camera_noimp.lineart.crease_threshold = 0.0
ob_empty_noimp.location = (0.0, 5.02, 0.0)
ob_empty_noimp.rotation_euler = (1.571, 0.0, 0.0)
ob_empty_noimp.empty_display_type = 'IMAGE'
ob_empty_noimp.empty_display_size = 5.0
ob_empty_noimp.use_empty_image_alpha = True
ob_empty_noimp.color = (1.0, 1.0, 1.0, 0.5118)
ob_handle.location = (0.0, 0.0, 0.0)

# ---- collection membership
col_collection.objects.link(ob_head)
col_collection.objects.link(ob_light_noimp)
col_collection.objects.link(ob_camera_noimp)
col_collection.objects.link(ob_empty_noimp)
col_collection.objects.link(ob_handle)

# ---- scene / render settings (as saved in the file)
scene.camera = ob_camera_noimp
scene.frame_start = 1; scene.frame_end = 250; scene.frame_set(1)
scene.render.engine = 'CYCLES'
scene.cycles.sampling_pattern = 'TABULATED_SOBOL'
scene.cycles.bake_type = 'DIFFUSE'
scene.eevee.ray_tracing_options.trace_max_roughness = 0.0
bpy.context.view_layer.update()
